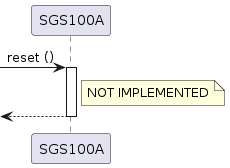

The diagram above was rendered by PlantUML. Its source (embedded in the PNG):
@startuml

participant SGS100A as sgs

[-> sgs ++: reset ()
note right of sgs: NOT IMPLEMENTED
return

@enduml